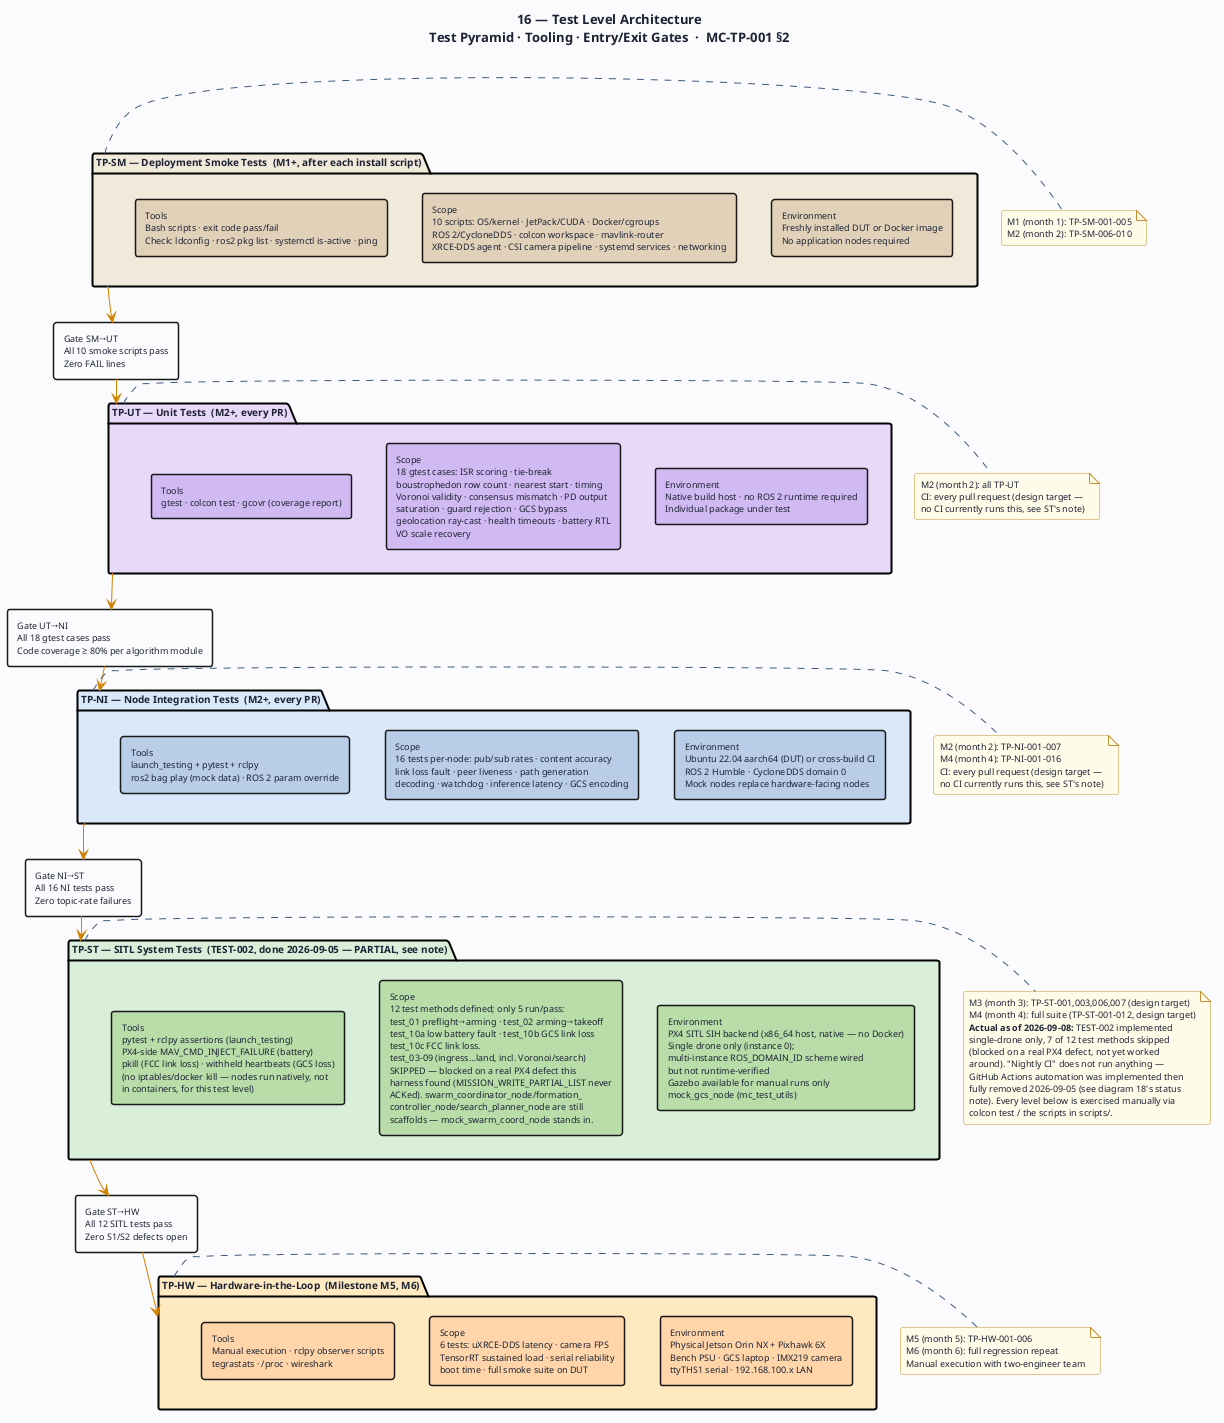

The diagram above was rendered by PlantUML. Its source (embedded in the PNG):
@startuml 16-tp-test-architecture
' ─────────────────────────────────────────────────────────────
' Diagram 16: Test Level Architecture and Gates
' MC-TP-001 §2
' ─────────────────────────────────────────────────────────────

title "16 — Test Level Architecture\nTest Pyramid · Tooling · Entry/Exit Gates  ·  MC-TP-001 §2"

skinparam BackgroundColor #FAFBFC
skinparam DefaultFontColor #1C2334
skinparam DefaultFontSize 10
skinparam TitleFontSize 13
skinparam TitleFontStyle bold
skinparam shadowing false
skinparam RoundCorner 5

skinparam package {
  BorderThickness 2
  FontSize 10
  FontStyle bold
}

skinparam rectangle {
  BorderThickness 1.5
  FontSize 9
}

skinparam note {
  BackgroundColor #FFFAE8
  BorderColor #C09030
  FontSize 9
}

skinparam arrow {
  Color #3D5A80
  FontColor #2A4060
  FontSize 9
}

' ═══════════════════════════════════════════════════
' LEVEL 5 — Hardware-in-the-Loop
' ═══════════════════════════════════════════════════
package "TP-HW — Hardware-in-the-Loop  (Milestone M5, M6)" as HW #FFE8C0 {
  rectangle "Environment\nPhysical Jetson Orin NX + Pixhawk 6X\nBench PSU · GCS laptop · IMX219 camera\nttyTHS1 serial · 192.168.100.x LAN" as HW_ENV #FFD4A8
  rectangle "Scope\n6 tests: uXRCE-DDS latency · camera FPS\nTensorRT sustained load · serial reliability\nboot time · full smoke suite on DUT" as HW_SCOPE #FFD4A8
  rectangle "Tools\nManual execution · rclpy observer scripts\ntegrastats · /proc · wireshark" as HW_TOOLS #FFD4A8
}

' ═══════════════════════════════════════════════════
' LEVEL 4 — SITL System Tests
' ═══════════════════════════════════════════════════
package "TP-ST — SITL System Tests  (TEST-002, done 2026-09-05 — PARTIAL, see note)" as ST #D8EED8 {
  rectangle "Environment\nPX4 SITL SIH backend (x86_64 host, native — no Docker)\nSingle drone only (instance 0);\nmulti-instance ROS_DOMAIN_ID scheme wired\nbut not runtime-verified\nGazebo available for manual runs only\nmock_gcs_node (mc_test_utils)" as ST_ENV #B8DCA8
  rectangle "Scope\n12 test methods defined; only 5 run/pass:\ntest_01 preflight→arming · test_02 arming→takeoff\ntest_10a low battery fault · test_10b GCS link loss\ntest_10c FCC link loss.\ntest_03-09 (ingress…land, incl. Voronoi/search)\nSKIPPED — blocked on a real PX4 defect this\nharness found (MISSION_WRITE_PARTIAL_LIST never\nACKed). swarm_coordinator_node/formation_\ncontroller_node/search_planner_node are still\nscaffolds — mock_swarm_coord_node stands in." as ST_SCOPE #B8DCA8
  rectangle "Tools\npytest + rclpy assertions (launch_testing)\nPX4-side MAV_CMD_INJECT_FAILURE (battery)\npkill (FCC link loss) · withheld heartbeats (GCS loss)\n(no iptables/docker kill — nodes run natively, not\nin containers, for this test level)" as ST_TOOLS #B8DCA8
}

' ═══════════════════════════════════════════════════
' LEVEL 3 — Node Integration Tests
' ═══════════════════════════════════════════════════
package "TP-NI — Node Integration Tests  (M2+, every PR)" as NI #D8E8F8 {
  rectangle "Environment\nUbuntu 22.04 aarch64 (DUT) or cross-build CI\nROS 2 Humble · CycloneDDS domain 0\nMock nodes replace hardware-facing nodes" as NI_ENV #B8CDE8
  rectangle "Scope\n16 tests per-node: pub/sub rates · content accuracy\nlink loss fault · peer liveness · path generation\ndecoding · watchdog · inference latency · GCS encoding" as NI_SCOPE #B8CDE8
  rectangle "Tools\nlaunch_testing + pytest + rclpy\nros2 bag play (mock data) · ROS 2 param override" as NI_TOOLS #B8CDE8
}

' ═══════════════════════════════════════════════════
' LEVEL 2 — Unit Tests
' ═══════════════════════════════════════════════════
package "TP-UT — Unit Tests  (M2+, every PR)" as UT #E8D8F8 {
  rectangle "Environment\nNative build host · no ROS 2 runtime required\nIndividual package under test" as UT_ENV #D0B8F0
  rectangle "Scope\n18 gtest cases: ISR scoring · tie-break\nboustrophedon row count · nearest start · timing\nVoronoi validity · consensus mismatch · PD output\nsaturation · guard rejection · GCS bypass\ngeolocation ray-cast · health timeouts · battery RTL\nVO scale recovery" as UT_SCOPE #D0B8F0
  rectangle "Tools\ngtest · colcon test · gcovr (coverage report)" as UT_TOOLS #D0B8F0
}

' ═══════════════════════════════════════════════════
' LEVEL 1 — Smoke Tests
' ═══════════════════════════════════════════════════
package "TP-SM — Deployment Smoke Tests  (M1+, after each install script)" as SM #F0E8D8 {
  rectangle "Environment\nFreshly installed DUT or Docker image\nNo application nodes required" as SM_ENV #E0D0B8
  rectangle "Scope\n10 scripts: OS/kernel · JetPack/CUDA · Docker/cgroups\nROS 2/CycloneDDS · colcon workspace · mavlink-router\nXRCE-DDS agent · CSI camera pipeline · systemd services · networking" as SM_SCOPE #E0D0B8
  rectangle "Tools\nBash scripts · exit code pass/fail\nCheck: ldconfig · ros2 pkg list · systemctl is-active · ping" as SM_TOOLS #E0D0B8
}

' ═══════════════════════════════════════════════════
' GATES (vertical progression)
' ═══════════════════════════════════════════════════

SM_ENV -[hidden]down- UT_ENV
UT_ENV -[hidden]down- NI_ENV
NI_ENV -[hidden]down- ST_ENV
ST_ENV -[hidden]down- HW_ENV

rectangle "Gate SM→UT\nAll 10 smoke scripts pass\nZero FAIL lines" as G1 #FAFBFC
rectangle "Gate UT→NI\nAll 18 gtest cases pass\nCode coverage ≥ 80% per algorithm module" as G2 #FAFBFC
rectangle "Gate NI→ST\nAll 16 NI tests pass\nZero topic-rate failures" as G3 #FAFBFC
rectangle "Gate ST→HW\nAll 12 SITL tests pass\nZero S1/S2 defects open" as G4 #FAFBFC

SM -[#D08000]-> G1
G1 -[#D08000]-> UT
UT -[#D08000]-> G2
G2 -[#D08000]-> NI
NI -[#D08000]-> G3
G3 -[#D08000]-> ST
ST -[#D08000]-> G4
G4 -[#D08000]-> HW

' ═══════════════════════════════════════════════════
' MILESTONE ALIGNMENT
' ═══════════════════════════════════════════════════

note right of SM
  M1 (month 1): TP-SM-001-005
  M2 (month 2): TP-SM-006-010
end note

note right of UT
  M2 (month 2): all TP-UT
  CI: every pull request (design target —
  no CI currently runs this, see ST's note)
end note

note right of NI
  M2 (month 2): TP-NI-001-007
  M4 (month 4): TP-NI-001-016
  CI: every pull request (design target —
  no CI currently runs this, see ST's note)
end note

note right of ST
  M3 (month 3): TP-ST-001,003,006,007 (design target)
  M4 (month 4): full suite (TP-ST-001-012, design target)
  <b>Actual as of 2026-09-08:</b> TEST-002 implemented
  single-drone only, 7 of 12 test methods skipped
  (blocked on a real PX4 defect, not yet worked
  around). "Nightly CI" does not run anything —
  GitHub Actions automation was implemented then
  fully removed 2026-09-05 (see diagram 18's status
  note). Every level below is exercised manually via
  colcon test / the scripts in scripts/.
end note

note right of HW
  M5 (month 5): TP-HW-001-006
  M6 (month 6): full regression repeat
  Manual execution with two-engineer team
end note

@enduml